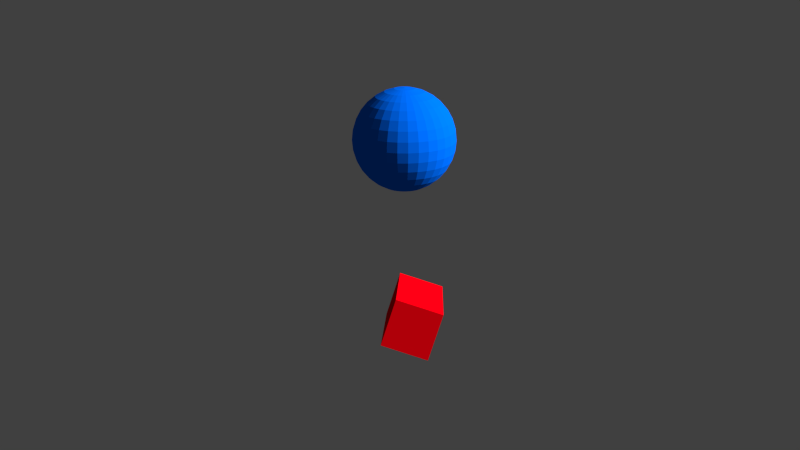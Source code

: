 # Source: kamera-raumschiff.blend  (saved by Blender 2.72.0; exported with 4.5.12 LTS)
import bpy
from mathutils import Matrix  # noqa: F401  (used for matrix-valued properties, if any)

bpy.ops.wm.read_factory_settings(use_empty=True)
scene = bpy.context.scene
scene.name = 'Scene'

# ---- collections
col_collection_1 = bpy.data.collections.new('Collection 1'); scene.collection.children.link(col_collection_1)

# ---- materials (node trees are filled in below, after node groups)
mat_spaceship = bpy.data.materials.new('spaceship')
mat_spaceship.alpha_threshold = 0.0
mat_spaceship.diffuse_color = (1.0, 0.0, 0.006512, 1.0)
mat_spaceship.roughness = 0.5
mat_erde = bpy.data.materials.new('erde')
mat_erde.alpha_threshold = 0.0
mat_erde.diffuse_color = (0.0, 0.159, 1.0, 1.0)
mat_erde.roughness = 0.5

# ---- material node trees
mat_spaceship.use_nodes = True; mat_spaceship.node_tree.nodes.clear()
_N = mat_spaceship.node_tree.nodes; _L = mat_spaceship.node_tree.links
n0 = _N.new('ShaderNodeOutputMaterial'); n0.name = 'Material Output'; n0.location = (300, 300)
n1 = _N.new('ShaderNodeBsdfDiffuse'); n1.name = 'Diffuse BSDF'; n1.location = (10, 300)
n1.inputs[0].default_value = (1.0, 0.0, 0.006512, 1.0)
_L.new(n1.outputs[0], n0.inputs[0])
n0.is_active_output = True
mat_erde.use_nodes = True; mat_erde.node_tree.nodes.clear()
_N = mat_erde.node_tree.nodes; _L = mat_erde.node_tree.links
n0 = _N.new('ShaderNodeOutputMaterial'); n0.name = 'Material Output'; n0.location = (300, 300)
n1 = _N.new('ShaderNodeBsdfDiffuse'); n1.name = 'Diffuse BSDF'; n1.location = (10, 300)
n1.inputs[0].default_value = (0.0, 0.159, 1.0, 1.0)
_L.new(n1.outputs[0], n0.inputs[0])
n0.is_active_output = True

# ---- world
world_world = bpy.data.worlds.new('World'); scene.world = world_world
world_world.color = (0.05088, 0.05088, 0.05088)
world_world.use_sun_shadow = False
world_world.sun_shadow_jitter_overblur = 0.0
world_world.cycles.sampling_method = 'MANUAL'
world_world.cycles.sample_map_resolution = 256

# ---- cameras
cam_camera = bpy.data.cameras.new('Camera')
cam_camera.clip_end = 150.0
cam_camera.lens = 35.0
cam_camera.sensor_width = 32.0
cam_camera.sensor_height = 18.0
cam_camera.ortho_scale = 7.314
cam_camera.dof.focus_distance = 0.0

# ---- lights
light_sun = bpy.data.lights.new('Sun', 'SUN')
light_sun.transmission_factor = 0.0
light_sun.angle = 0.1993
light_sun.energy = 5.0
light_sun.shadow_buffer_clip_start = 0.5
light_sun.shadow_soft_size = 0.1
light_sun.shadow_cascade_max_distance = 1000.0
light_sun.cycles.use_multiple_importance_sampling = False

# ---- meshes
me_cube_001 = bpy.data.meshes.new('Cube.001')
me_cube_001.from_pydata([(-1.0, -1.0, -1.0), (-1.0, 1.0, -1.0), (1.0, 1.0, -1.0), (1.0, -1.0, -1.0), (-1.0, -1.0, 1.0), (-1.0, 1.0, 1.0), (1.0, 1.0, 1.0), (1.0, -1.0, 1.0)], [], [(4, 5, 1, 0), (5, 6, 2, 1), (6, 7, 3, 2), (7, 4, 0, 3), (0, 1, 2, 3), (7, 6, 5, 4)])
me_cube_001.materials.append(mat_spaceship)
me_cube_001.use_remesh_preserve_volume = False
me_cube_001.use_remesh_preserve_attributes = False
me_cube_001.use_mirror_vertex_groups = False
me_cube_001.update()
me_sphere = bpy.data.meshes.new('Sphere')
me_sphere.from_pydata([(-0.9755, 0.0, 4.904), (-1.913, 0.0, 4.619), (-2.778, 0.0, 4.157), (-3.536, 0.0, 3.536), (-4.157, 0.0, 2.778), (-4.619, 0.0, 1.913), (-4.904, 0.0, 0.9755), (-5.0, 0.0, 3.775e-07), (-4.904, 0.0, -0.9755), (-4.619, 0.0, -1.913), (-4.157, 0.0, -2.778), (-3.536, 0.0, -3.536), (-2.778, 0.0, -4.157), (-1.913, 0.0, -4.619), (-0.9755, 0.0, -4.904), (-0.9567, 0.1903, 4.904), (-1.877, 0.3733, 4.619), (-2.724, 0.5419, 4.157), (-3.468, 0.6897, 3.536), (-4.077, 0.8111, 2.778), (-4.531, 0.9012, 1.913), (-4.81, 0.9567, 0.9755), (-4.904, 0.9755, 3.775e-07), (-4.81, 0.9567, -0.9755), (-4.531, 0.9012, -1.913), (-4.077, 0.8111, -2.778), (-3.468, 0.6897, -3.536), (-2.724, 0.5419, -4.157), (-1.877, 0.3733, -4.619), (-0.9567, 0.1903, -4.904), (-0.9012, 0.3733, 4.904), (-1.768, 0.7322, 4.619), (-2.566, 1.063, 4.157), (-3.266, 1.353, 3.536), (-3.841, 1.591, 2.778), (-4.268, 1.768, 1.913), (-4.531, 1.877, 0.9755), (-4.619, 1.913, 3.775e-07), (-4.531, 1.877, -0.9755), (-4.268, 1.768, -1.913), (-3.841, 1.591, -2.778), (-3.266, 1.353, -3.536), (-2.566, 1.063, -4.157), (-1.768, 0.7322, -4.619), (-0.9012, 0.3733, -4.904), (-0.8111, 0.5419, 4.904), (-1.591, 1.063, 4.619), (-2.31, 1.543, 4.157), (-2.94, 1.964, 3.536), (-3.457, 2.31, 2.778), (-3.841, 2.566, 1.913), (-4.077, 2.724, 0.9755), (-4.157, 2.778, 3.775e-07), (-4.077, 2.724, -0.9755), (-3.841, 2.566, -1.913), (-3.457, 2.31, -2.778), (-2.94, 1.964, -3.536), (-2.31, 1.543, -4.157), (-1.591, 1.063, -4.619), (-0.8111, 0.5419, -4.904), (-0.6897, 0.6897, 4.904), (-1.353, 1.353, 4.619), (-1.964, 1.964, 4.157), (-2.5, 2.5, 3.536), (-2.94, 2.94, 2.778), (-3.266, 3.266, 1.913), (-3.468, 3.468, 0.9755), (-3.536, 3.536, 3.775e-07), (-3.468, 3.468, -0.9755), (-3.266, 3.266, -1.913), (-2.94, 2.94, -2.778), (-2.5, 2.5, -3.536), (-1.964, 1.964, -4.157), (-1.353, 1.353, -4.619), (-0.6897, 0.6897, -4.904), (-0.5419, 0.8111, 4.904), (-1.063, 1.591, 4.619), (-1.543, 2.31, 4.157), (-1.964, 2.94, 3.536), (-2.31, 3.457, 2.778), (-2.566, 3.841, 1.913), (-2.724, 4.077, 0.9755), (-2.778, 4.157, 3.775e-07), (-2.724, 4.077, -0.9755), (-2.566, 3.841, -1.913), (-2.31, 3.457, -2.778), (-1.964, 2.94, -3.536), (-1.543, 2.31, -4.157), (-1.063, 1.591, -4.619), (-0.5419, 0.8111, -4.904), (-0.3733, 0.9012, 4.904), (-0.7322, 1.768, 4.619), (-1.063, 2.566, 4.157), (-1.353, 3.266, 3.536), (-1.591, 3.841, 2.778), (-1.768, 4.268, 1.913), (-1.877, 4.531, 0.9755), (-1.913, 4.619, 3.775e-07), (-1.877, 4.531, -0.9755), (-1.768, 4.268, -1.913), (-1.591, 3.841, -2.778), (-1.353, 3.266, -3.536), (-1.063, 2.566, -4.157), (-0.7322, 1.768, -4.619), (-0.3733, 0.9012, -4.904), (-0.1903, 0.9567, 4.904), (-0.3733, 1.877, 4.619), (-0.5419, 2.724, 4.157), (-0.6897, 3.468, 3.536), (-0.8111, 4.077, 2.778), (-0.9012, 4.531, 1.913), (-0.9567, 4.81, 0.9755), (-0.9755, 4.904, 3.775e-07), (-0.9567, 4.81, -0.9755), (-0.9012, 4.531, -1.913), (-0.8111, 4.077, -2.778), (-0.6897, 3.468, -3.536), (-0.5419, 2.724, -4.157), (-0.3733, 1.877, -4.619), (-0.1903, 0.9567, -4.904), (1.7e-06, 0.9755, 4.904), (1.79e-06, 1.913, 4.619), (1.462e-06, 2.778, 4.157), (1.76e-06, 3.536, 3.536), (1.7e-06, 4.157, 2.778), (1.462e-06, 4.619, 1.913), (2.058e-06, 4.904, 0.9755), (1.879e-06, 5.0, 3.775e-07), (2.058e-06, 4.904, -0.9755), (1.462e-06, 4.619, -1.913), (1.7e-06, 4.157, -2.778), (1.76e-06, 3.536, -3.536), (1.7e-06, 2.778, -4.157), (1.819e-06, 1.913, -4.619), (1.67e-06, 0.9755, -4.904), (0.1903, 0.9567, 4.904), (0.3733, 1.877, 4.619), (0.5419, 2.724, 4.157), (0.6898, 3.468, 3.536), (0.8111, 4.077, 2.778), (0.9012, 4.531, 1.913), (0.9567, 4.81, 0.9755), (0.9755, 4.904, 3.775e-07), (0.9567, 4.81, -0.9755), (0.9012, 4.531, -1.913), (0.8111, 4.077, -2.778), (0.6898, 3.468, -3.536), (0.5419, 2.724, -4.157), (0.3733, 1.877, -4.619), (0.1903, 0.9567, -4.904), (0.3733, 0.9012, 4.904), (0.7322, 1.768, 4.619), (1.063, 2.566, 4.157), (1.353, 3.266, 3.536), (1.591, 3.841, 2.778), (1.768, 4.268, 1.913), (1.877, 4.531, 0.9755), (1.913, 4.619, 3.775e-07), (1.877, 4.531, -0.9755), (1.768, 4.268, -1.913), (1.591, 3.841, -2.778), (1.353, 3.266, -3.536), (1.063, 2.566, -4.157), (0.7322, 1.768, -4.619), (0.3733, 0.9012, -4.904), (0.5419, 0.8111, 4.904), (1.063, 1.591, 4.619), (1.543, 2.31, 4.157), (1.964, 2.94, 3.536), (2.31, 3.457, 2.778), (2.566, 3.841, 1.913), (2.724, 4.077, 0.9755), (2.778, 4.157, 3.775e-07), (2.724, 4.077, -0.9755), (2.566, 3.841, -1.913), (2.31, 3.457, -2.778), (1.964, 2.94, -3.536), (1.543, 2.31, -4.157), (1.063, 1.591, -4.619), (0.5419, 0.8111, -4.904), (0.6898, 0.6897, 4.904), (1.353, 1.353, 4.619), (1.964, 1.964, 4.157), (2.5, 2.5, 3.536), (2.94, 2.94, 2.778), (3.266, 3.266, 1.913), (3.468, 3.468, 0.9755), (3.536, 3.536, 3.775e-07), (3.468, 3.468, -0.9755), (3.266, 3.266, -1.913), (2.94, 2.94, -2.778), (2.5, 2.5, -3.536), (1.964, 1.964, -4.157), (1.353, 1.353, -4.619), (0.6898, 0.6897, -4.904), (0.8111, 0.5419, 4.904), (1.591, 1.063, 4.619), (2.31, 1.543, 4.157), (2.94, 1.964, 3.536), (3.457, 2.31, 2.778), (3.841, 2.566, 1.913), (4.077, 2.724, 0.9755), (4.157, 2.778, 3.775e-07), (4.077, 2.724, -0.9755), (3.841, 2.566, -1.913), (3.457, 2.31, -2.778), (2.94, 1.964, -3.536), (2.31, 1.543, -4.157), (1.591, 1.063, -4.619), (0.8111, 0.5419, -4.904), (0.9012, 0.3733, 4.904), (1.768, 0.7322, 4.619), (2.566, 1.063, 4.157), (3.266, 1.353, 3.536), (3.841, 1.591, 2.778), (4.268, 1.768, 1.913), (4.531, 1.877, 0.9755), (4.619, 1.913, 3.775e-07), (4.531, 1.877, -0.9755), (4.268, 1.768, -1.913), (3.841, 1.591, -2.778), (3.266, 1.353, -3.536), (2.566, 1.063, -4.157), (1.768, 0.7322, -4.619), (0.9012, 0.3733, -4.904), (0.9567, 0.1903, 4.904), (1.877, 0.3733, 4.619), (2.724, 0.5419, 4.157), (3.468, 0.6897, 3.536), (4.077, 0.8111, 2.778), (4.531, 0.9012, 1.913), (4.81, 0.9567, 0.9755), (4.904, 0.9755, 3.775e-07), (4.81, 0.9567, -0.9755), (4.531, 0.9012, -1.913), (4.077, 0.8111, -2.778), (3.468, 0.6897, -3.536), (2.724, 0.5419, -4.157), (1.877, 0.3733, -4.619), (0.9567, 0.1903, -4.904), (0.9755, -2.186e-07, 4.904), (1.913, -1.59e-07, 4.619), (2.778, 2.582e-07, 4.157), (3.536, -2.782e-07, 3.536), (4.157, -1.59e-07, 2.778), (4.619, -9.939e-08, 1.913), (4.904, -9.339e-07, 0.9755), (5.0, -1.59e-07, 3.775e-07), (4.904, -9.339e-07, -0.9755), (4.619, -9.939e-08, -1.913), (4.157, -1.59e-07, -2.778), (3.536, -2.782e-07, -3.536), (2.778, 1.39e-07, -4.157), (1.913, 1.982e-08, -4.619), (0.9755, -1.739e-07, -4.904), (0.9567, -0.1903, 4.904), (1.877, -0.3733, 4.619), (2.724, -0.5419, 4.157), (3.468, -0.6897, 3.536), (4.077, -0.8111, 2.778), (4.531, -0.9012, 1.913), (4.81, -0.9567, 0.9755), (4.904, -0.9755, 3.775e-07), (4.81, -0.9567, -0.9755), (4.531, -0.9012, -1.913), (4.077, -0.8111, -2.778), (3.468, -0.6897, -3.536), (2.724, -0.5419, -4.157), (1.877, -0.3733, -4.619), (0.9567, -0.1903, -4.904), (0.9012, -0.3733, 4.904), (1.768, -0.7322, 4.619), (2.566, -1.063, 4.157), (3.266, -1.353, 3.536), (3.841, -1.591, 2.778), (4.268, -1.768, 1.913), (4.531, -1.877, 0.9755), (4.619, -1.913, 3.775e-07), (4.531, -1.877, -0.9755), (4.268, -1.768, -1.913), (3.841, -1.591, -2.778), (3.266, -1.353, -3.536), (2.566, -1.063, -4.157), (1.768, -0.7322, -4.619), (0.9012, -0.3733, -4.904), (0.8111, -0.5419, 4.904), (1.591, -1.063, 4.619), (2.31, -1.543, 4.157), (2.94, -1.964, 3.536), (3.457, -2.31, 2.778), (3.841, -2.566, 1.913), (4.077, -2.724, 0.9755), (4.157, -2.778, 3.775e-07), (4.077, -2.724, -0.9755), (3.841, -2.566, -1.913), (3.457, -2.31, -2.778), (2.94, -1.964, -3.536), (2.31, -1.543, -4.157), (1.591, -1.063, -4.619), (0.8111, -0.5419, -4.904), (0.6898, -0.6897, 4.904), (1.353, -1.353, 4.619), (1.964, -1.964, 4.157), (2.5, -2.5, 3.536), (2.94, -2.94, 2.778), (3.266, -3.266, 1.913), (3.468, -3.468, 0.9755), (3.536, -3.536, 3.775e-07), (3.468, -3.468, -0.9755), (3.266, -3.266, -1.913), (2.94, -2.94, -2.778), (2.5, -2.5, -3.536), (1.964, -1.964, -4.157), (1.353, -1.353, -4.619), (0.6897, -0.6897, -4.904), (0.5419, -0.8111, 4.904), (1.063, -1.591, 4.619), (1.543, -2.31, 4.157), (1.964, -2.94, 3.536), (2.31, -3.457, 2.778), (2.566, -3.841, 1.913), (2.724, -4.077, 0.9755), (2.778, -4.157, 3.775e-07), (2.724, -4.077, -0.9755), (2.566, -3.841, -1.913), (2.31, -3.457, -2.778), (1.964, -2.94, -3.536), (1.543, -2.31, -4.157), (1.063, -1.591, -4.619), (0.5419, -0.8111, -4.904), (1.629e-06, 0.0, -5.0), (0.3733, -0.9012, 4.904), (0.7322, -1.768, 4.619), (1.063, -2.566, 4.157), (1.353, -3.266, 3.536), (1.591, -3.841, 2.778), (1.768, -4.268, 1.913), (1.877, -4.531, 0.9755), (1.913, -4.619, 3.775e-07), (1.877, -4.531, -0.9755), (1.768, -4.268, -1.913), (1.591, -3.841, -2.778), (1.353, -3.266, -3.536), (1.063, -2.566, -4.157), (0.7322, -1.768, -4.619), (0.3733, -0.9012, -4.904), (0.1903, -0.9567, 4.904), (0.3733, -1.877, 4.619), (0.5419, -2.724, 4.157), (0.6897, -3.468, 3.536), (0.8111, -4.077, 2.778), (0.9012, -4.531, 1.913), (0.9567, -4.81, 0.9755), (0.9755, -4.904, 3.775e-07), (0.9567, -4.81, -0.9755), (0.9012, -4.531, -1.913), (0.8111, -4.077, -2.778), (0.6897, -3.468, -3.536), (0.5419, -2.724, -4.157), (0.3733, -1.877, -4.619), (0.1903, -0.9567, -4.904), (1.358e-06, -0.9755, 4.904), (1.521e-06, -1.913, 4.619), (1.641e-06, -2.778, 4.157), (1.045e-06, -3.536, 3.536), (8.658e-07, -4.157, 2.778), (1.045e-06, -4.619, 1.913), (5.081e-07, -4.904, 0.9755), (1.283e-06, -5.0, 3.775e-07), (5.081e-07, -4.904, -0.9755), (1.045e-06, -4.619, -1.913), (8.658e-07, -4.157, -2.778), (1.045e-06, -3.536, -3.536), (1.521e-06, -2.778, -4.157), (1.641e-06, -1.913, -4.619), (1.447e-06, -0.9755, -4.904), (-0.1903, -0.9567, 4.904), (-0.3733, -1.877, 4.619), (-0.5419, -2.724, 4.157), (-0.6897, -3.468, 3.536), (-0.8111, -4.077, 2.778), (-0.9012, -4.531, 1.913), (-0.9567, -4.81, 0.9755), (-0.9755, -4.904, 3.775e-07), (-0.9567, -4.81, -0.9755), (-0.9012, -4.531, -1.913), (-0.8111, -4.077, -2.778), (-0.6897, -3.468, -3.536), (-0.5419, -2.724, -4.157), (-0.3733, -1.877, -4.619), (-0.1903, -0.9567, -4.904), (-0.3733, -0.9012, 4.904), (-0.7322, -1.768, 4.619), (-1.063, -2.566, 4.157), (-1.353, -3.266, 3.536), (-1.591, -3.841, 2.778), (-1.768, -4.268, 1.913), (-1.877, -4.531, 0.9755), (-1.913, -4.619, 3.775e-07), (-1.877, -4.531, -0.9755), (-1.768, -4.268, -1.913), (-1.591, -3.841, -2.778), (-1.353, -3.266, -3.536), (-1.063, -2.566, -4.157), (-0.7322, -1.768, -4.619), (-0.3733, -0.9012, -4.904), (-0.5419, -0.8111, 4.904), (-1.063, -1.591, 4.619), (-1.543, -2.31, 4.157), (-1.964, -2.94, 3.536), (-2.31, -3.457, 2.778), (-2.566, -3.841, 1.913), (-2.724, -4.077, 0.9755), (-2.778, -4.157, 3.775e-07), (-2.724, -4.077, -0.9755), (-2.566, -3.841, -1.913), (-2.31, -3.457, -2.778), (-1.964, -2.94, -3.536), (-1.543, -2.31, -4.157), (-1.063, -1.591, -4.619), (-0.5419, -0.8111, -4.904), (-0.6897, -0.6897, 4.904), (-1.353, -1.353, 4.619), (-1.964, -1.964, 4.157), (-2.5, -2.5, 3.536), (-2.94, -2.94, 2.778), (-3.266, -3.266, 1.913), (-3.468, -3.468, 0.9755), (-3.536, -3.536, 3.775e-07), (-3.468, -3.468, -0.9755), (-3.266, -3.266, -1.913), (-2.94, -2.94, -2.778), (-2.5, -2.5, -3.536), (-1.964, -1.964, -4.157), (-1.353, -1.353, -4.619), (-0.6897, -0.6897, -4.904), (-0.8111, -0.5419, 4.904), (-1.591, -1.063, 4.619), (-2.31, -1.543, 4.157), (-2.94, -1.964, 3.536), (-3.457, -2.31, 2.778), (-3.841, -2.566, 1.913), (-4.077, -2.724, 0.9755), (-4.157, -2.778, 3.775e-07), (-4.077, -2.724, -0.9755), (-3.841, -2.566, -1.913), (-3.457, -2.31, -2.778), (-2.94, -1.964, -3.536), (-2.31, -1.543, -4.157), (-1.591, -1.063, -4.619), (-0.8111, -0.5419, -4.904), (1.24e-07, -6.235e-07, 5.0), (-0.9012, -0.3733, 4.904), (-1.768, -0.7322, 4.619), (-2.566, -1.063, 4.157), (-3.266, -1.353, 3.536), (-3.841, -1.591, 2.778), (-4.268, -1.768, 1.913), (-4.531, -1.877, 0.9755), (-4.619, -1.913, 3.775e-07), (-4.531, -1.877, -0.9755), (-4.268, -1.768, -1.913), (-3.841, -1.591, -2.778), (-3.266, -1.353, -3.536), (-2.566, -1.063, -4.157), (-1.768, -0.7322, -4.619), (-0.9012, -0.3733, -4.904), (-0.9567, -0.1903, 4.904), (-1.877, -0.3733, 4.619), (-2.724, -0.5419, 4.157), (-3.468, -0.6897, 3.536), (-4.077, -0.8111, 2.778), (-4.531, -0.9012, 1.913), (-4.81, -0.9567, 0.9755), (-4.904, -0.9755, 3.775e-07), (-4.81, -0.9567, -0.9755), (-4.531, -0.9012, -1.913), (-4.077, -0.8111, -2.778), (-3.468, -0.6897, -3.536), (-2.724, -0.5419, -4.157), (-1.877, -0.3733, -4.619), (-0.9567, -0.1903, -4.904)], [], [(2, 1, 16, 17), (13, 12, 27, 28), (11, 10, 25, 26), (9, 8, 23, 24), (7, 6, 21, 22), (5, 4, 19, 20), (3, 2, 17, 18), (14, 13, 28, 29), (1, 0, 15, 16), (12, 11, 26, 27), (10, 9, 24, 25), (8, 7, 22, 23), (6, 5, 20, 21), (4, 3, 18, 19), (23, 22, 37, 38), (21, 20, 35, 36), (19, 18, 33, 34), (17, 16, 31, 32), (28, 27, 42, 43), (26, 25, 40, 41), (24, 23, 38, 39), (22, 21, 36, 37), (20, 19, 34, 35), (18, 17, 32, 33), (29, 28, 43, 44), (16, 15, 30, 31), (27, 26, 41, 42), (25, 24, 39, 40), (38, 37, 52, 53), (36, 35, 50, 51), (34, 33, 48, 49), (32, 31, 46, 47), (43, 42, 57, 58), (41, 40, 55, 56), (39, 38, 53, 54), (37, 36, 51, 52), (35, 34, 49, 50), (33, 32, 47, 48), (44, 43, 58, 59), (31, 30, 45, 46), (42, 41, 56, 57), (40, 39, 54, 55), (53, 52, 67, 68), (51, 50, 65, 66), (49, 48, 63, 64), (47, 46, 61, 62), (58, 57, 72, 73), (56, 55, 70, 71), (54, 53, 68, 69), (52, 51, 66, 67), (50, 49, 64, 65), (48, 47, 62, 63), (59, 58, 73, 74), (46, 45, 60, 61), (57, 56, 71, 72), (55, 54, 69, 70), (68, 67, 82, 83), (66, 65, 80, 81), (64, 63, 78, 79), (62, 61, 76, 77), (73, 72, 87, 88), (71, 70, 85, 86), (69, 68, 83, 84), (67, 66, 81, 82), (65, 64, 79, 80), (63, 62, 77, 78), (74, 73, 88, 89), (61, 60, 75, 76), (72, 71, 86, 87), (70, 69, 84, 85), (83, 82, 97, 98), (81, 80, 95, 96), (79, 78, 93, 94), (77, 76, 91, 92), (88, 87, 102, 103), (86, 85, 100, 101), (84, 83, 98, 99), (82, 81, 96, 97), (80, 79, 94, 95), (78, 77, 92, 93), (89, 88, 103, 104), (76, 75, 90, 91), (87, 86, 101, 102), (85, 84, 99, 100), (98, 97, 112, 113), (96, 95, 110, 111), (94, 93, 108, 109), (92, 91, 106, 107), (103, 102, 117, 118), (101, 100, 115, 116), (99, 98, 113, 114), (97, 96, 111, 112), (95, 94, 109, 110), (93, 92, 107, 108), (104, 103, 118, 119), (91, 90, 105, 106), (102, 101, 116, 117), (100, 99, 114, 115), (113, 112, 127, 128), (111, 110, 125, 126), (109, 108, 123, 124), (107, 106, 121, 122), (118, 117, 132, 133), (116, 115, 130, 131), (114, 113, 128, 129), (112, 111, 126, 127), (110, 109, 124, 125), (108, 107, 122, 123), (119, 118, 133, 134), (106, 105, 120, 121), (117, 116, 131, 132), (115, 114, 129, 130), (128, 127, 142, 143), (126, 125, 140, 141), (124, 123, 138, 139), (122, 121, 136, 137), (133, 132, 147, 148), (131, 130, 145, 146), (129, 128, 143, 144), (127, 126, 141, 142), (125, 124, 139, 140), (123, 122, 137, 138), (134, 133, 148, 149), (121, 120, 135, 136), (132, 131, 146, 147), (130, 129, 144, 145), (143, 142, 157, 158), (141, 140, 155, 156), (139, 138, 153, 154), (137, 136, 151, 152), (148, 147, 162, 163), (146, 145, 160, 161), (144, 143, 158, 159), (142, 141, 156, 157), (140, 139, 154, 155), (138, 137, 152, 153), (149, 148, 163, 164), (136, 135, 150, 151), (147, 146, 161, 162), (145, 144, 159, 160), (158, 157, 172, 173), (156, 155, 170, 171), (154, 153, 168, 169), (152, 151, 166, 167), (163, 162, 177, 178), (161, 160, 175, 176), (159, 158, 173, 174), (157, 156, 171, 172), (155, 154, 169, 170), (153, 152, 167, 168), (164, 163, 178, 179), (151, 150, 165, 166), (162, 161, 176, 177), (160, 159, 174, 175), (173, 172, 187, 188), (171, 170, 185, 186), (169, 168, 183, 184), (167, 166, 181, 182), (178, 177, 192, 193), (176, 175, 190, 191), (174, 173, 188, 189), (172, 171, 186, 187), (170, 169, 184, 185), (168, 167, 182, 183), (179, 178, 193, 194), (166, 165, 180, 181), (177, 176, 191, 192), (175, 174, 189, 190), (188, 187, 202, 203), (186, 185, 200, 201), (184, 183, 198, 199), (182, 181, 196, 197), (193, 192, 207, 208), (191, 190, 205, 206), (189, 188, 203, 204), (187, 186, 201, 202), (185, 184, 199, 200), (183, 182, 197, 198), (194, 193, 208, 209), (181, 180, 195, 196), (192, 191, 206, 207), (190, 189, 204, 205), (203, 202, 217, 218), (201, 200, 215, 216), (199, 198, 213, 214), (197, 196, 211, 212), (208, 207, 222, 223), (206, 205, 220, 221), (204, 203, 218, 219), (202, 201, 216, 217), (200, 199, 214, 215), (198, 197, 212, 213), (209, 208, 223, 224), (196, 195, 210, 211), (207, 206, 221, 222), (205, 204, 219, 220), (218, 217, 232, 233), (216, 215, 230, 231), (214, 213, 228, 229), (212, 211, 226, 227), (223, 222, 237, 238), (221, 220, 235, 236), (219, 218, 233, 234), (217, 216, 231, 232), (215, 214, 229, 230), (213, 212, 227, 228), (224, 223, 238, 239), (211, 210, 225, 226), (222, 221, 236, 237), (220, 219, 234, 235), (233, 232, 247, 248), (231, 230, 245, 246), (229, 228, 243, 244), (227, 226, 241, 242), (238, 237, 252, 253), (236, 235, 250, 251), (234, 233, 248, 249), (232, 231, 246, 247), (230, 229, 244, 245), (228, 227, 242, 243), (239, 238, 253, 254), (226, 225, 240, 241), (237, 236, 251, 252), (235, 234, 249, 250), (248, 247, 262, 263), (246, 245, 260, 261), (244, 243, 258, 259), (242, 241, 256, 257), (253, 252, 267, 268), (251, 250, 265, 266), (249, 248, 263, 264), (247, 246, 261, 262), (245, 244, 259, 260), (243, 242, 257, 258), (254, 253, 268, 269), (241, 240, 255, 256), (252, 251, 266, 267), (250, 249, 264, 265), (263, 262, 277, 278), (261, 260, 275, 276), (259, 258, 273, 274), (257, 256, 271, 272), (268, 267, 282, 283), (266, 265, 280, 281), (264, 263, 278, 279), (262, 261, 276, 277), (260, 259, 274, 275), (258, 257, 272, 273), (269, 268, 283, 284), (256, 255, 270, 271), (267, 266, 281, 282), (265, 264, 279, 280), (278, 277, 292, 293), (276, 275, 290, 291), (274, 273, 288, 289), (272, 271, 286, 287), (283, 282, 297, 298), (281, 280, 295, 296), (279, 278, 293, 294), (277, 276, 291, 292), (275, 274, 289, 290), (273, 272, 287, 288), (284, 283, 298, 299), (271, 270, 285, 286), (282, 281, 296, 297), (280, 279, 294, 295), (293, 292, 307, 308), (291, 290, 305, 306), (289, 288, 303, 304), (287, 286, 301, 302), (298, 297, 312, 313), (296, 295, 310, 311), (294, 293, 308, 309), (292, 291, 306, 307), (290, 289, 304, 305), (288, 287, 302, 303), (299, 298, 313, 314), (286, 285, 300, 301), (297, 296, 311, 312), (295, 294, 309, 310), (308, 307, 322, 323), (306, 305, 320, 321), (304, 303, 318, 319), (302, 301, 316, 317), (313, 312, 327, 328), (311, 310, 325, 326), (309, 308, 323, 324), (307, 306, 321, 322), (305, 304, 319, 320), (303, 302, 317, 318), (314, 313, 328, 329), (301, 300, 315, 316), (312, 311, 326, 327), (310, 309, 324, 325), (323, 322, 338, 339), (321, 320, 336, 337), (319, 318, 334, 335), (317, 316, 332, 333), (328, 327, 343, 344), (326, 325, 341, 342), (324, 323, 339, 340), (322, 321, 337, 338), (320, 319, 335, 336), (318, 317, 333, 334), (329, 328, 344, 345), (316, 315, 331, 332), (327, 326, 342, 343), (325, 324, 340, 341), (339, 338, 353, 354), (337, 336, 351, 352), (335, 334, 349, 350), (333, 332, 347, 348), (344, 343, 358, 359), (342, 341, 356, 357), (340, 339, 354, 355), (338, 337, 352, 353), (336, 335, 350, 351), (334, 333, 348, 349), (345, 344, 359, 360), (332, 331, 346, 347), (343, 342, 357, 358), (341, 340, 355, 356), (354, 353, 368, 369), (352, 351, 366, 367), (350, 349, 364, 365), (348, 347, 362, 363), (359, 358, 373, 374), (357, 356, 371, 372), (355, 354, 369, 370), (353, 352, 367, 368), (351, 350, 365, 366), (349, 348, 363, 364), (360, 359, 374, 375), (347, 346, 361, 362), (358, 357, 372, 373), (356, 355, 370, 371), (369, 368, 383, 384), (367, 366, 381, 382), (365, 364, 379, 380), (363, 362, 377, 378), (374, 373, 388, 389), (372, 371, 386, 387), (370, 369, 384, 385), (368, 367, 382, 383), (366, 365, 380, 381), (364, 363, 378, 379), (375, 374, 389, 390), (362, 361, 376, 377), (373, 372, 387, 388), (371, 370, 385, 386), (384, 383, 398, 399), (382, 381, 396, 397), (380, 379, 394, 395), (378, 377, 392, 393), (389, 388, 403, 404), (387, 386, 401, 402), (385, 384, 399, 400), (383, 382, 397, 398), (381, 380, 395, 396), (379, 378, 393, 394), (390, 389, 404, 405), (377, 376, 391, 392), (388, 387, 402, 403), (386, 385, 400, 401), (399, 398, 413, 414), (397, 396, 411, 412), (395, 394, 409, 410), (393, 392, 407, 408), (404, 403, 418, 419), (402, 401, 416, 417), (400, 399, 414, 415), (398, 397, 412, 413), (396, 395, 410, 411), (394, 393, 408, 409), (405, 404, 419, 420), (392, 391, 406, 407), (403, 402, 417, 418), (401, 400, 415, 416), (414, 413, 428, 429), (412, 411, 426, 427), (410, 409, 424, 425), (408, 407, 422, 423), (419, 418, 433, 434), (417, 416, 431, 432), (415, 414, 429, 430), (413, 412, 427, 428), (411, 410, 425, 426), (409, 408, 423, 424), (420, 419, 434, 435), (407, 406, 421, 422), (418, 417, 432, 433), (416, 415, 430, 431), (429, 428, 443, 444), (427, 426, 441, 442), (425, 424, 439, 440), (423, 422, 437, 438), (434, 433, 448, 449), (432, 431, 446, 447), (430, 429, 444, 445), (428, 427, 442, 443), (426, 425, 440, 441), (424, 423, 438, 439), (435, 434, 449, 450), (422, 421, 436, 437), (433, 432, 447, 448), (431, 430, 445, 446), (444, 443, 459, 460), (442, 441, 457, 458), (440, 439, 455, 456), (438, 437, 453, 454), (449, 448, 464, 465), (447, 446, 462, 463), (445, 444, 460, 461), (443, 442, 458, 459), (441, 440, 456, 457), (439, 438, 454, 455), (450, 449, 465, 466), (437, 436, 452, 453), (448, 447, 463, 464), (446, 445, 461, 462), (460, 459, 474, 475), (458, 457, 472, 473), (456, 455, 470, 471), (454, 453, 468, 469), (465, 464, 479, 480), (463, 462, 477, 478), (461, 460, 475, 476), (459, 458, 473, 474), (457, 456, 471, 472), (455, 454, 469, 470), (466, 465, 480, 481), (453, 452, 467, 468), (464, 463, 478, 479), (462, 461, 476, 477), (0, 451, 15), (330, 14, 29), (330, 29, 44), (15, 451, 30), (330, 44, 59), (30, 451, 45), (330, 59, 74), (45, 451, 60), (330, 74, 89), (60, 451, 75), (330, 89, 104), (75, 451, 90), (330, 104, 119), (90, 451, 105), (330, 119, 134), (105, 451, 120), (330, 134, 149), (120, 451, 135), (330, 149, 164), (135, 451, 150), (330, 164, 179), (150, 451, 165), (330, 179, 194), (165, 451, 180), (330, 194, 209), (180, 451, 195), (330, 209, 224), (195, 451, 210), (330, 224, 239), (210, 451, 225), (330, 239, 254), (225, 451, 240), (330, 254, 269), (240, 451, 255), (330, 269, 284), (255, 451, 270), (330, 284, 299), (270, 451, 285), (330, 299, 314), (285, 451, 300), (330, 314, 329), (300, 451, 315), (330, 329, 345), (315, 451, 331), (330, 345, 360), (331, 451, 346), (330, 360, 375), (346, 451, 361), (330, 375, 390), (361, 451, 376), (330, 390, 405), (376, 451, 391), (330, 405, 420), (391, 451, 406), (330, 420, 435), (406, 451, 421), (330, 435, 450), (421, 451, 436), (330, 450, 466), (436, 451, 452), (330, 466, 481), (452, 451, 467), (475, 474, 7, 8), (473, 472, 5, 6), (471, 470, 3, 4), (330, 481, 14), (469, 468, 1, 2), (480, 479, 12, 13), (467, 451, 0), (478, 477, 10, 11), (476, 475, 8, 9), (474, 473, 6, 7), (472, 471, 4, 5), (470, 469, 2, 3), (481, 480, 13, 14), (468, 467, 0, 1), (479, 478, 11, 12), (477, 476, 9, 10)])
me_sphere.materials.append(mat_erde)
me_sphere.use_remesh_preserve_volume = False
me_sphere.use_remesh_preserve_attributes = False
me_sphere.use_mirror_vertex_groups = False
me_sphere.update()

# ---- objects
ob_sun = bpy.data.objects.new('Sun', light_sun)
ob_cube = bpy.data.objects.new('Cube', me_cube_001)
ob_sphere = bpy.data.objects.new('Sphere', me_sphere)
ob_camera = bpy.data.objects.new('Camera', cam_camera)

# ---- transforms, parenting, visibility, modifiers, constraints
ob_sun.location = (39.0, -47.18, 28.31)
ob_sun.rotation_euler = (-0.9254, -0.4631, 3.713)
ob_sun.lineart.crease_threshold = 0.0
ob_cube.location = (-35.0, -70.0, 20.0)
ob_cube.rotation_euler = (-0.5236, -1.222, 0.0)
ob_cube.scale = (0.08697, 0.1978, 0.08697)
ob_cube.lineart.crease_threshold = 0.0
ob_sphere.location = (0.0, 0.0, 0.0)
ob_sphere.lineart.crease_threshold = 0.0
ob_camera.location = (-36.34, -72.6, 21.44)
ob_camera.rotation_euler = (1.215, -0.000153, -0.459)
ob_camera.lock_rotations_4d = False
ob_camera.empty_display_type = 'ARROWS'
ob_camera.color = (0.0, 0.0, 0.0, 0.0)
ob_camera.display_type = 'WIRE'
ob_camera.lineart.crease_threshold = 0.0

# ---- collection membership
col_collection_1.objects.link(ob_sun)
col_collection_1.objects.link(ob_cube)
col_collection_1.objects.link(ob_sphere)
col_collection_1.objects.link(ob_camera)

# ---- scene / render settings (as saved in the file)
scene.camera = ob_camera
scene.frame_start = 0; scene.frame_end = 300; scene.frame_set(1)
scene.render.engine = 'CYCLES'
scene.render.resolution_percentage = 50
scene.render.fps = 30
scene.render.dither_intensity = 0.0
scene.render.use_persistent_data = True
scene.cycles.use_denoising = False
scene.cycles.samples = 10
scene.cycles.sampling_pattern = 'TABULATED_SOBOL'
scene.cycles.light_sampling_threshold = 0.0
scene.cycles.use_adaptive_sampling = False
scene.cycles.use_light_tree = False
scene.cycles.blur_glossy = 0.0
scene.cycles.max_bounces = 6
scene.cycles.transparent_max_bounces = 6
scene.cycles.pixel_filter_type = 'GAUSSIAN'
scene.cycles.sample_clamp_indirect = 0.0
scene.view_settings.view_transform = 'Standard'
bpy.context.view_layer.update()
